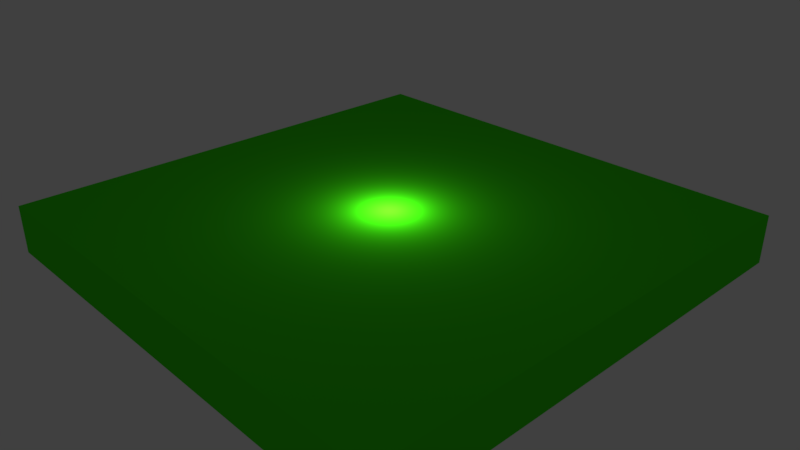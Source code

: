 # Source: filterHDR.blend  (saved by Blender 2.79.1; exported with 4.5.12 LTS)
import bpy
from mathutils import Matrix  # noqa: F401  (used for matrix-valued properties, if any)

bpy.ops.wm.read_factory_settings(use_empty=True)
scene = bpy.context.scene
scene.name = 'Scene'

# ---- collections
col_collection_1 = bpy.data.collections.new('Collection 1'); scene.collection.children.link(col_collection_1)

# ---- materials (node trees are filled in below, after node groups)
mat_material = bpy.data.materials.new('Material')
mat_material.alpha_threshold = 0.0
mat_material.use_transparent_shadow = False
mat_material.diffuse_color = (0.05275, 0.794, 0.006296, 1.0)
mat_material.roughness = 0.5
mat_material.line_color = (0.0, 0.0, 0.0, 1.0)

# ---- material node trees

# ---- world
world_world = bpy.data.worlds.new('World'); scene.world = world_world
world_world.color = (0.05088, 0.05088, 0.05088)
world_world.use_sun_shadow = False
world_world.sun_shadow_jitter_overblur = 0.0
world_world.cycles.sampling_method = 'MANUAL'

# ---- cameras
cam_camera = bpy.data.cameras.new('Camera')
cam_camera.clip_end = 100.0
cam_camera.lens = 35.0
cam_camera.sensor_width = 32.0
cam_camera.sensor_height = 18.0
cam_camera.ortho_scale = 7.314
cam_camera.dof.focus_distance = 0.0
cam_camera.dof.aperture_fstop = 128.0

# ---- lights
light_lamp = bpy.data.lights.new('Lamp', 'POINT')
light_lamp.color = (2.0, 2.0, 2.0)
light_lamp.transmission_factor = 0.0
light_lamp.cutoff_distance = 30.0
light_lamp.energy = 100.0
light_lamp.shadow_buffer_clip_start = 1.001
light_lamp.shadow_soft_size = 0.1
light_lamp.shadow_maximum_resolution = 0.006
light_lamp.use_absolute_resolution = True

# ---- meshes
me_cube = bpy.data.meshes.new('Cube')
me_cube.from_pydata([(1.0, 1.0, -1.0), (1.0, -1.0, -1.0), (-1.0, -1.0, -1.0), (-1.0, 1.0, -1.0), (1.0, 1.0, 1.0), (1.0, -1.0, 1.0), (-1.0, -1.0, 1.0), (-1.0, 1.0, 1.0)], [], [(0, 1, 2, 3), (4, 7, 6, 5), (0, 4, 5, 1), (1, 5, 6, 2), (2, 6, 7, 3), (4, 0, 3, 7)])
me_cube.materials.append(mat_material)
me_cube.use_remesh_preserve_volume = False
me_cube.use_remesh_preserve_attributes = False
me_cube.use_mirror_vertex_groups = False
me_cube.update()

# ---- objects
ob_cube = bpy.data.objects.new('Cube', me_cube)
ob_lamp = bpy.data.objects.new('Lamp', light_lamp)
ob_camera = bpy.data.objects.new('Camera', cam_camera)

# ---- transforms, parenting, visibility, modifiers, constraints
ob_cube.location = (0.0, 0.0, 0.0)
ob_cube.scale = (10.0, 10.0, 1.0)
ob_cube.lock_rotations_4d = False
ob_cube.empty_display_type = 'ARROWS'
ob_cube.lineart.crease_threshold = 0.0
ob_lamp.location = (0.0, 0.0, 2.0)
ob_lamp.rotation_euler = (0.6503, 0.05522, 1.866)
ob_lamp.lock_rotations_4d = False
ob_lamp.empty_display_type = 'ARROWS'
ob_lamp.color = (0.0, 0.0, 0.0, 0.0)
ob_lamp.lineart.crease_threshold = 0.0
ob_camera.location = (21.91, -20.11, 15.2)
ob_camera.rotation_euler = (1.109, 0.0, 0.8149)
ob_camera.lock_rotations_4d = False
ob_camera.empty_display_type = 'ARROWS'
ob_camera.color = (0.0, 0.0, 0.0, 0.0)
ob_camera.display_type = 'WIRE'
ob_camera.lineart.crease_threshold = 0.0

# ---- collection membership
col_collection_1.objects.link(ob_cube)
col_collection_1.objects.link(ob_lamp)
col_collection_1.objects.link(ob_camera)

# ---- scene / render settings (as saved in the file)
scene.camera = ob_camera
scene.frame_start = 1; scene.frame_end = 250; scene.frame_set(1)
scene.render.engine = 'BLENDER_EEVEE_NEXT'
scene.render.resolution_percentage = 50
scene.render.dither_intensity = 0.0
scene.cycles.use_denoising = False
scene.cycles.samples = 128
scene.cycles.sampling_pattern = 'TABULATED_SOBOL'
scene.cycles.use_adaptive_sampling = False
scene.cycles.use_light_tree = False
scene.view_settings.view_transform = 'Standard'
bpy.context.view_layer.update()
